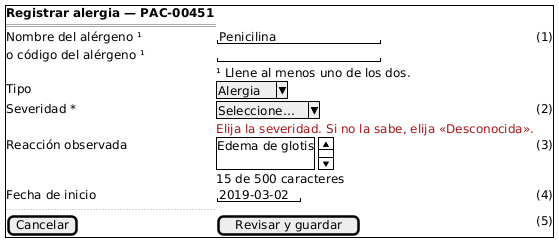

The diagram above was rendered by PlantUML. Its source (embedded in the PNG):
@startsalt semana-08-wireframe-w3-formulario
{+
  <b>Registrar alergia — PAC-00451</b>
  ==
  Nombre del alérgeno ¹ | "Penicilina          " | (1)
  o código del alérgeno ¹ | "                    "
  . | ¹ Llene al menos uno de los dos.
  Tipo | ^Alergia^
  Severidad * | ^Seleccione…^ | (2)
  . | <color:#a4161a>Elija la severidad. Si no la sabe, elija «Desconocida».</color>
  Reacción observada | {SI
    Edema de glotis
    .
  } | (3)
  . | 15 de 500 caracteres
  Fecha de inicio | "2019-03-02" | (4)
  ..
  [Cancelar] | [Revisar y guardar] | (5)
}
@endsalt